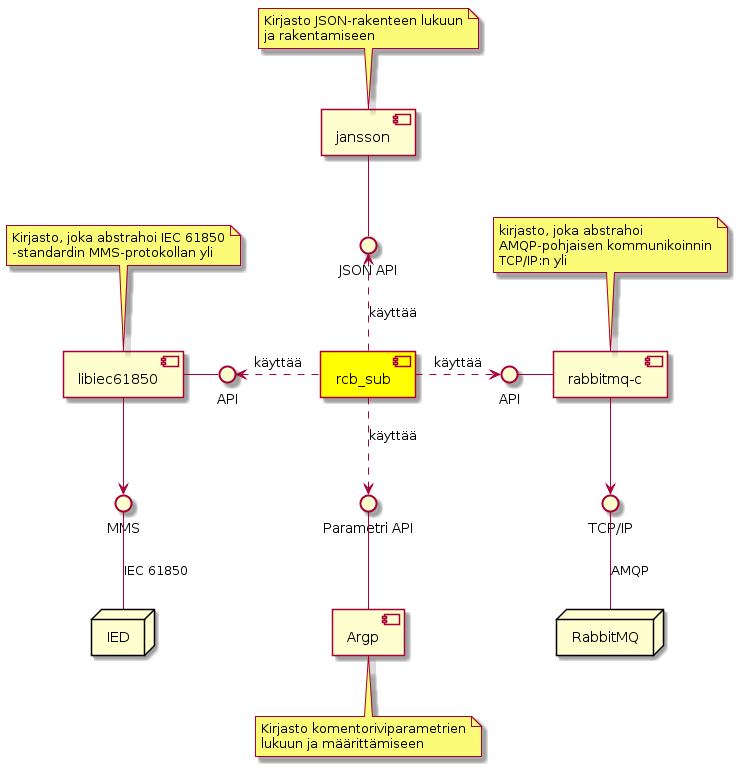

The diagram above was rendered by PlantUML. Its source (embedded in the PNG):
@startuml
skinparam componentStyle uml2

node IED as ied
node RabbitMQ as mq
component rcb_sub as rcbsub #Yellow
component jansson as jansson
component libiec61850 as libiec
component [rabbitmq-c] as mqc
component Argp as argp

() "MMS" as mmsif
() "API" as libiecif
() "API" as mqcif
() "JSON API" as jsonif
() "Parametri API" as argpif
() "TCP/IP" as amqpif

ied -u- mmsif : IEC 61850
mq -u- amqpif : AMQP
jansson -- jsonif
libiec -r- libiecif
mqc -l- mqcif
argp -u- argpif

libiec -d-> mmsif
mqc -d-> amqpif
rcbsub .u.> jsonif : käyttää
rcbsub .l.> libiecif : käyttää
rcbsub .d.> argpif : käyttää
rcbsub .r.> mqcif : käyttää

note top of jansson
	Kirjasto JSON-rakenteen lukuun
	ja rakentamiseen
end note

note bottom of argp
	Kirjasto komentoriviparametrien
	lukuun ja määrittämiseen
end note

note top of mqc
	kirjasto, joka abstrahoi
	AMQP-pohjaisen kommunikoinnin
	TCP/IP:n yli
end note

note top of libiec
	Kirjasto, joka abstrahoi IEC 61850
	-standardin MMS-protokollan yli
end note
@enduml